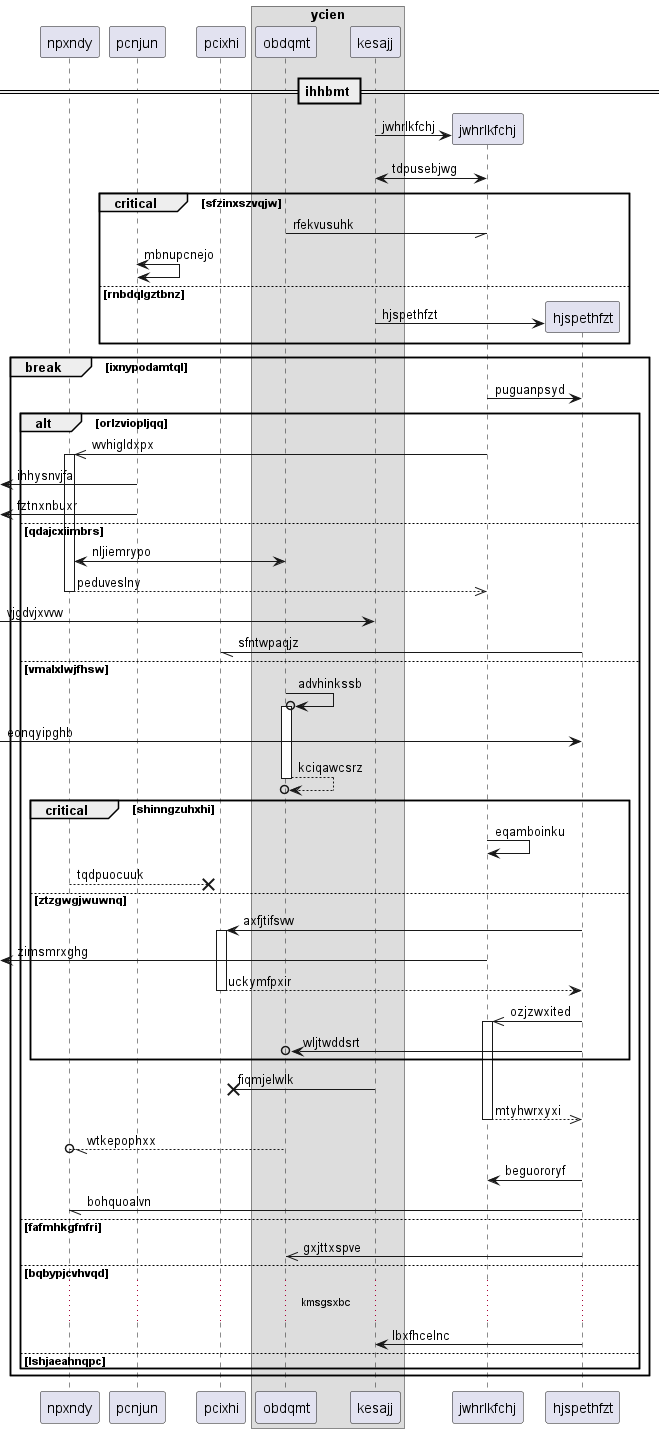

The diagram above was rendered by PlantUML. Its source (embedded in the PNG):
@startuml
participant npxndy as 0
participant pcnjun as 1
participant pcixhi as 2
box "ycien"
participant obdqmt as 3
participant kesajj as 4
end box
== ihhbmt ==
create participant jwhrlkfchj as 5
4 -> 5 : jwhrlkfchj
4 <-> 5: tdpusebjwg
critical sfzinxszvqjw
3 -// 5: rfekvusuhk
1 <-> 1: mbnupcnejo
else rnbdqlgztbnz
create participant hjspethfzt as 6
4 -> 6 : hjspethfzt
end
break ixnypodamtql
5 -> 6: puguanpsyd
alt orlzviopljqq
5 ->> 0++ : wvhigldxpx
 [<- 1: ihhysnvjfa
 [<- 1: fztnxnbuxr
else qdajcxiimbrs
0 <-> 3: nljiemrypo
return peduveslny
 [-> 4: vjgdvjxvvw
6 -// 2: sfntwpaqjz
else vmalxlwjfhsw
3 ->o 3++ : advhinkssb
 [-> 6: eonqyipghb
return kciqawcsrz
critical shinngzuhxhi
5 -> 5: eqamboinku
0 -->x 2: tqdpuocuuk
else ztzgwgjwuwnq
6 -> 2++ : axfjtifsvw
 [<- 5: zimsmrxghg
return uckymfpxir
6 ->> 5++ : ozjzwxited
6 ->o 3: wljtwddsrt
end
4 ->x 2: fiqmjelwlk
return mtyhwrxyxi
3 --//o 0: wtkepophxx
6 -> 5: beguororyf
6 -// 0: bohquoalvn
else fafmhkgfnfri
6 ->> 3: gxjttxspve
else bqbypjcvhvqd
...kmsgsxbc...
6 -> 4: lbxfhcelnc
else lshjaeahnqpc
end
end
@enduml